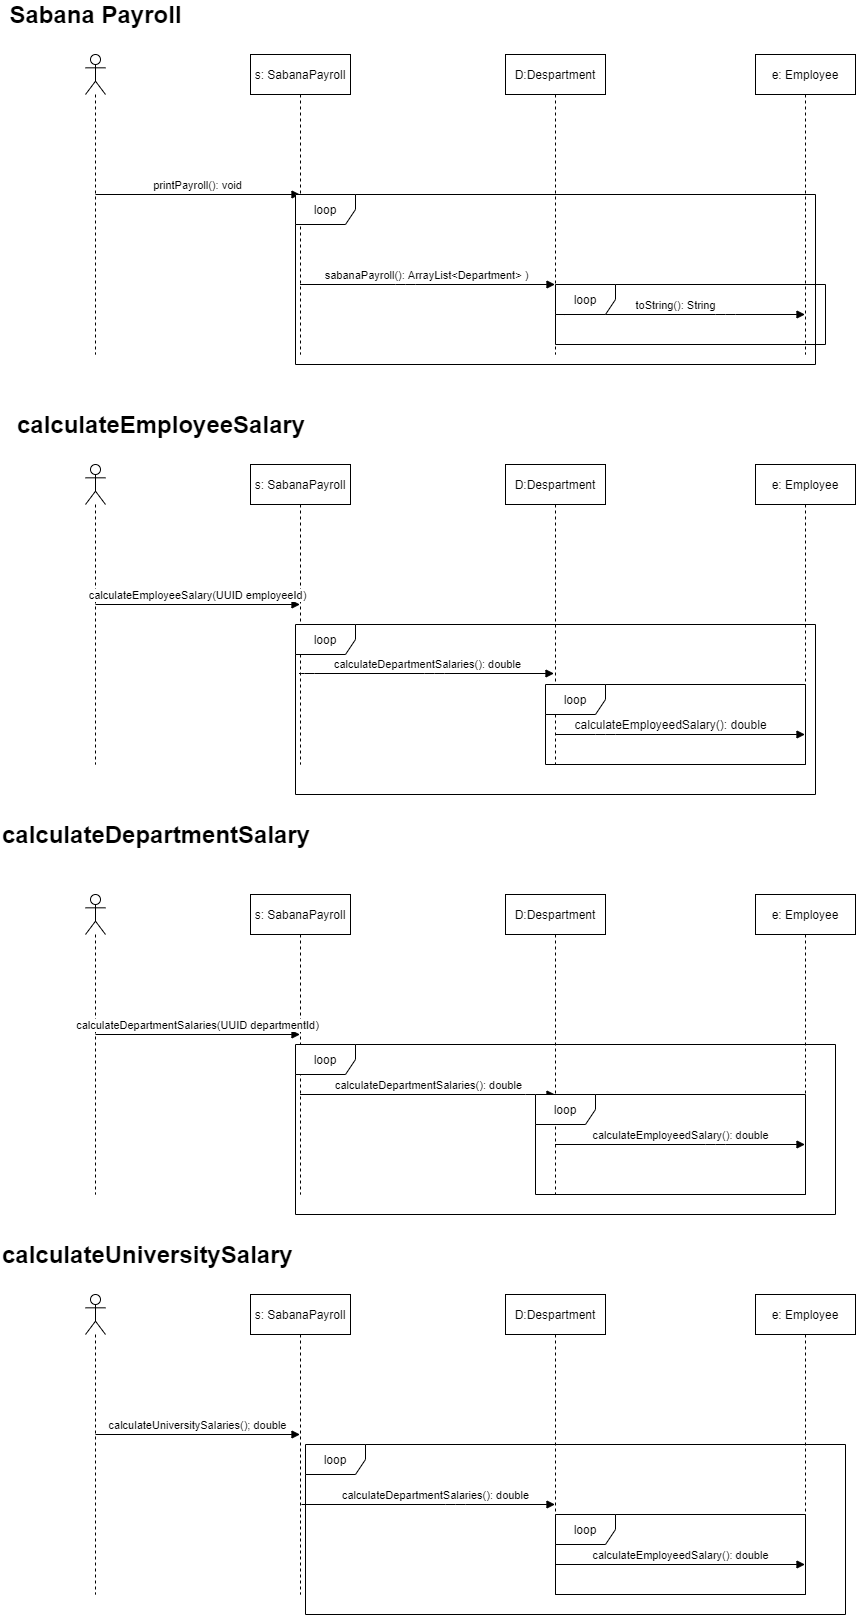

The diagram above was exported from draw.io. Its source (the exported page's mxGraphModel, read from the mxfile embedded in the PNG):
<mxGraphModel dx="6342" dy="550" grid="1" gridSize="10" guides="1" tooltips="1" connect="1" arrows="1" fold="1" page="1" pageScale="1" pageWidth="5000" pageHeight="5000" math="0" shadow="0">
  <root>
    <mxCell id="0" />
    <mxCell id="1" parent="0" />
    <mxCell id="XPTfOT-19l9pyUye-VCa-5" value="&lt;font style=&quot;vertical-align: inherit&quot;&gt;&lt;font style=&quot;vertical-align: inherit&quot;&gt;s: SabanaPayroll&lt;/font&gt;&lt;/font&gt;" style="shape=umlLifeline;perimeter=lifelinePerimeter;whiteSpace=wrap;html=1;container=1;collapsible=0;recursiveResize=0;outlineConnect=0;" vertex="1" parent="1">
      <mxGeometry x="195" y="60" width="100" height="300" as="geometry" />
    </mxCell>
    <mxCell id="XPTfOT-19l9pyUye-VCa-6" value="&lt;font style=&quot;vertical-align: inherit&quot;&gt;&lt;font style=&quot;vertical-align: inherit&quot;&gt;D:Despartment&lt;/font&gt;&lt;/font&gt;" style="shape=umlLifeline;perimeter=lifelinePerimeter;whiteSpace=wrap;html=1;container=1;collapsible=0;recursiveResize=0;outlineConnect=0;" vertex="1" parent="1">
      <mxGeometry x="450" y="60" width="100" height="300" as="geometry" />
    </mxCell>
    <mxCell id="XPTfOT-19l9pyUye-VCa-7" value="&lt;font style=&quot;vertical-align: inherit&quot;&gt;&lt;font style=&quot;vertical-align: inherit&quot;&gt;e: Employee&lt;/font&gt;&lt;/font&gt;" style="shape=umlLifeline;perimeter=lifelinePerimeter;whiteSpace=wrap;html=1;container=1;collapsible=0;recursiveResize=0;outlineConnect=0;" vertex="1" parent="1">
      <mxGeometry x="700" y="60" width="100" height="300" as="geometry" />
    </mxCell>
    <mxCell id="XPTfOT-19l9pyUye-VCa-8" value="" style="shape=umlLifeline;participant=umlActor;perimeter=lifelinePerimeter;whiteSpace=wrap;html=1;container=1;collapsible=0;recursiveResize=0;verticalAlign=top;spacingTop=36;outlineConnect=0;" vertex="1" parent="1">
      <mxGeometry x="30" y="60" width="20" height="300" as="geometry" />
    </mxCell>
    <mxCell id="XPTfOT-19l9pyUye-VCa-9" value="printPayroll(): void" style="html=1;verticalAlign=bottom;endArrow=block;" edge="1" parent="1" target="XPTfOT-19l9pyUye-VCa-5">
      <mxGeometry width="80" relative="1" as="geometry">
        <mxPoint x="40" y="200" as="sourcePoint" />
        <mxPoint x="120" y="200" as="targetPoint" />
      </mxGeometry>
    </mxCell>
    <mxCell id="XPTfOT-19l9pyUye-VCa-10" value="sabanaPayroll(): ArrayList&amp;lt;Department&amp;gt; )" style="html=1;verticalAlign=bottom;endArrow=block;" edge="1" parent="1" source="XPTfOT-19l9pyUye-VCa-5" target="XPTfOT-19l9pyUye-VCa-6">
      <mxGeometry x="-0.0157" width="80" relative="1" as="geometry">
        <mxPoint x="245.5" y="220" as="sourcePoint" />
        <mxPoint x="450" y="220" as="targetPoint" />
        <Array as="points">
          <mxPoint x="350" y="290" />
        </Array>
        <mxPoint x="1" as="offset" />
      </mxGeometry>
    </mxCell>
    <mxCell id="XPTfOT-19l9pyUye-VCa-11" value="toString(): String" style="html=1;verticalAlign=bottom;endArrow=block;" edge="1" parent="1" target="XPTfOT-19l9pyUye-VCa-7">
      <mxGeometry width="80" relative="1" as="geometry">
        <mxPoint x="500" y="310" as="sourcePoint" />
        <mxPoint x="700" y="260" as="targetPoint" />
        <Array as="points">
          <mxPoint x="500" y="320" />
          <mxPoint x="670" y="320" />
        </Array>
      </mxGeometry>
    </mxCell>
    <mxCell id="XPTfOT-19l9pyUye-VCa-12" value="&lt;font style=&quot;vertical-align: inherit&quot;&gt;&lt;font style=&quot;vertical-align: inherit&quot;&gt;s: SabanaPayroll&lt;/font&gt;&lt;/font&gt;" style="shape=umlLifeline;perimeter=lifelinePerimeter;whiteSpace=wrap;html=1;container=1;collapsible=0;recursiveResize=0;outlineConnect=0;" vertex="1" parent="1">
      <mxGeometry x="195" y="470" width="100" height="300" as="geometry" />
    </mxCell>
    <mxCell id="XPTfOT-19l9pyUye-VCa-13" value="&lt;font style=&quot;vertical-align: inherit&quot;&gt;&lt;font style=&quot;vertical-align: inherit&quot;&gt;D:Despartment&lt;/font&gt;&lt;/font&gt;" style="shape=umlLifeline;perimeter=lifelinePerimeter;whiteSpace=wrap;html=1;container=1;collapsible=0;recursiveResize=0;outlineConnect=0;" vertex="1" parent="1">
      <mxGeometry x="450" y="470" width="100" height="300" as="geometry" />
    </mxCell>
    <mxCell id="XPTfOT-19l9pyUye-VCa-14" value="&lt;font style=&quot;vertical-align: inherit&quot;&gt;&lt;font style=&quot;vertical-align: inherit&quot;&gt;e: Employee&lt;/font&gt;&lt;/font&gt;" style="shape=umlLifeline;perimeter=lifelinePerimeter;whiteSpace=wrap;html=1;container=1;collapsible=0;recursiveResize=0;outlineConnect=0;" vertex="1" parent="1">
      <mxGeometry x="700" y="470" width="100" height="300" as="geometry" />
    </mxCell>
    <mxCell id="XPTfOT-19l9pyUye-VCa-15" value="" style="shape=umlLifeline;participant=umlActor;perimeter=lifelinePerimeter;whiteSpace=wrap;html=1;container=1;collapsible=0;recursiveResize=0;verticalAlign=top;spacingTop=36;outlineConnect=0;" vertex="1" parent="1">
      <mxGeometry x="30" y="470" width="20" height="300" as="geometry" />
    </mxCell>
    <mxCell id="XPTfOT-19l9pyUye-VCa-16" value="calculateEmployeeSalary(UUID employeeId)" style="html=1;verticalAlign=bottom;endArrow=block;" edge="1" parent="1" target="XPTfOT-19l9pyUye-VCa-12">
      <mxGeometry width="80" relative="1" as="geometry">
        <mxPoint x="40" y="610" as="sourcePoint" />
        <mxPoint x="120" y="610" as="targetPoint" />
      </mxGeometry>
    </mxCell>
    <mxCell id="XPTfOT-19l9pyUye-VCa-17" value="calculateDepartmentSalaries(): double" style="html=1;verticalAlign=bottom;endArrow=block;" edge="1" parent="1">
      <mxGeometry width="80" relative="1" as="geometry">
        <mxPoint x="243.5" y="679" as="sourcePoint" />
        <mxPoint x="498.5" y="679" as="targetPoint" />
        <Array as="points">
          <mxPoint x="249" y="679" />
          <mxPoint x="379" y="679" />
        </Array>
      </mxGeometry>
    </mxCell>
    <mxCell id="XPTfOT-19l9pyUye-VCa-18" value="" style="html=1;verticalAlign=bottom;endArrow=block;" edge="1" parent="1" target="XPTfOT-19l9pyUye-VCa-14" source="XPTfOT-19l9pyUye-VCa-13">
      <mxGeometry width="80" relative="1" as="geometry">
        <mxPoint x="495.5" y="670" as="sourcePoint" />
        <mxPoint x="700" y="670" as="targetPoint" />
        <Array as="points">
          <mxPoint x="550" y="740" />
        </Array>
      </mxGeometry>
    </mxCell>
    <mxCell id="XPTfOT-19l9pyUye-VCa-19" value="&lt;font style=&quot;vertical-align: inherit&quot;&gt;&lt;font style=&quot;vertical-align: inherit&quot;&gt;s: SabanaPayroll&lt;/font&gt;&lt;/font&gt;" style="shape=umlLifeline;perimeter=lifelinePerimeter;whiteSpace=wrap;html=1;container=1;collapsible=0;recursiveResize=0;outlineConnect=0;" vertex="1" parent="1">
      <mxGeometry x="195" y="900" width="100" height="300" as="geometry" />
    </mxCell>
    <mxCell id="XPTfOT-19l9pyUye-VCa-20" value="&lt;font style=&quot;vertical-align: inherit&quot;&gt;&lt;font style=&quot;vertical-align: inherit&quot;&gt;D:Despartment&lt;/font&gt;&lt;/font&gt;" style="shape=umlLifeline;perimeter=lifelinePerimeter;whiteSpace=wrap;html=1;container=1;collapsible=0;recursiveResize=0;outlineConnect=0;" vertex="1" parent="1">
      <mxGeometry x="450" y="900" width="100" height="300" as="geometry" />
    </mxCell>
    <mxCell id="XPTfOT-19l9pyUye-VCa-21" value="&lt;font style=&quot;vertical-align: inherit&quot;&gt;&lt;font style=&quot;vertical-align: inherit&quot;&gt;e: Employee&lt;/font&gt;&lt;/font&gt;" style="shape=umlLifeline;perimeter=lifelinePerimeter;whiteSpace=wrap;html=1;container=1;collapsible=0;recursiveResize=0;outlineConnect=0;" vertex="1" parent="1">
      <mxGeometry x="700" y="900" width="100" height="300" as="geometry" />
    </mxCell>
    <mxCell id="XPTfOT-19l9pyUye-VCa-22" value="" style="shape=umlLifeline;participant=umlActor;perimeter=lifelinePerimeter;whiteSpace=wrap;html=1;container=1;collapsible=0;recursiveResize=0;verticalAlign=top;spacingTop=36;outlineConnect=0;" vertex="1" parent="1">
      <mxGeometry x="30" y="900" width="20" height="300" as="geometry" />
    </mxCell>
    <mxCell id="XPTfOT-19l9pyUye-VCa-23" value="calculateDepartmentSalaries(UUID departmentId)" style="html=1;verticalAlign=bottom;endArrow=block;" edge="1" parent="1" target="XPTfOT-19l9pyUye-VCa-19">
      <mxGeometry width="80" relative="1" as="geometry">
        <mxPoint x="40" y="1040" as="sourcePoint" />
        <mxPoint x="120" y="1040" as="targetPoint" />
      </mxGeometry>
    </mxCell>
    <mxCell id="XPTfOT-19l9pyUye-VCa-24" value="calculateDepartmentSalaries(): double" style="html=1;verticalAlign=bottom;endArrow=block;" edge="1" parent="1" target="XPTfOT-19l9pyUye-VCa-20" source="XPTfOT-19l9pyUye-VCa-19">
      <mxGeometry width="80" relative="1" as="geometry">
        <mxPoint x="245.5" y="1060" as="sourcePoint" />
        <mxPoint x="450" y="1060" as="targetPoint" />
        <Array as="points">
          <mxPoint x="480" y="1100" />
        </Array>
      </mxGeometry>
    </mxCell>
    <mxCell id="XPTfOT-19l9pyUye-VCa-25" value="calculateEmployeedSalary(): double" style="html=1;verticalAlign=bottom;endArrow=block;" edge="1" parent="1" target="XPTfOT-19l9pyUye-VCa-21" source="XPTfOT-19l9pyUye-VCa-20">
      <mxGeometry width="80" relative="1" as="geometry">
        <mxPoint x="495.5" y="1100" as="sourcePoint" />
        <mxPoint x="700" y="1100" as="targetPoint" />
        <Array as="points">
          <mxPoint x="660" y="1150" />
        </Array>
      </mxGeometry>
    </mxCell>
    <mxCell id="XPTfOT-19l9pyUye-VCa-26" value="&lt;font style=&quot;vertical-align: inherit&quot;&gt;&lt;font style=&quot;vertical-align: inherit&quot;&gt;s: SabanaPayroll&lt;/font&gt;&lt;/font&gt;" style="shape=umlLifeline;perimeter=lifelinePerimeter;whiteSpace=wrap;html=1;container=1;collapsible=0;recursiveResize=0;outlineConnect=0;" vertex="1" parent="1">
      <mxGeometry x="195" y="1300" width="100" height="300" as="geometry" />
    </mxCell>
    <mxCell id="XPTfOT-19l9pyUye-VCa-27" value="&lt;font style=&quot;vertical-align: inherit&quot;&gt;&lt;font style=&quot;vertical-align: inherit&quot;&gt;D:Despartment&lt;/font&gt;&lt;/font&gt;" style="shape=umlLifeline;perimeter=lifelinePerimeter;whiteSpace=wrap;html=1;container=1;collapsible=0;recursiveResize=0;outlineConnect=0;" vertex="1" parent="1">
      <mxGeometry x="450" y="1300" width="100" height="300" as="geometry" />
    </mxCell>
    <mxCell id="XPTfOT-19l9pyUye-VCa-28" value="&lt;font style=&quot;vertical-align: inherit&quot;&gt;&lt;font style=&quot;vertical-align: inherit&quot;&gt;e: Employee&lt;/font&gt;&lt;/font&gt;" style="shape=umlLifeline;perimeter=lifelinePerimeter;whiteSpace=wrap;html=1;container=1;collapsible=0;recursiveResize=0;outlineConnect=0;" vertex="1" parent="1">
      <mxGeometry x="700" y="1300" width="100" height="300" as="geometry" />
    </mxCell>
    <mxCell id="XPTfOT-19l9pyUye-VCa-29" value="" style="shape=umlLifeline;participant=umlActor;perimeter=lifelinePerimeter;whiteSpace=wrap;html=1;container=1;collapsible=0;recursiveResize=0;verticalAlign=top;spacingTop=36;outlineConnect=0;" vertex="1" parent="1">
      <mxGeometry x="30" y="1300" width="20" height="300" as="geometry" />
    </mxCell>
    <mxCell id="XPTfOT-19l9pyUye-VCa-30" value="calculateUniversitySalaries(); double" style="html=1;verticalAlign=bottom;endArrow=block;" edge="1" parent="1" target="XPTfOT-19l9pyUye-VCa-26">
      <mxGeometry width="80" relative="1" as="geometry">
        <mxPoint x="40" y="1440" as="sourcePoint" />
        <mxPoint x="120" y="1440" as="targetPoint" />
      </mxGeometry>
    </mxCell>
    <mxCell id="XPTfOT-19l9pyUye-VCa-31" value="calculateDepartmentSalaries(): double" style="html=1;verticalAlign=bottom;endArrow=block;" edge="1" parent="1" target="XPTfOT-19l9pyUye-VCa-27">
      <mxGeometry x="0.0572" width="80" relative="1" as="geometry">
        <mxPoint x="246" y="1510" as="sourcePoint" />
        <mxPoint x="450" y="1460" as="targetPoint" />
        <Array as="points">
          <mxPoint x="246" y="1510" />
          <mxPoint x="400" y="1510" />
        </Array>
        <mxPoint as="offset" />
      </mxGeometry>
    </mxCell>
    <mxCell id="XPTfOT-19l9pyUye-VCa-32" value="calculateEmployeedSalary(): double" style="html=1;verticalAlign=bottom;endArrow=block;" edge="1" parent="1" target="XPTfOT-19l9pyUye-VCa-28" source="XPTfOT-19l9pyUye-VCa-27">
      <mxGeometry width="80" relative="1" as="geometry">
        <mxPoint x="495.5" y="1500" as="sourcePoint" />
        <mxPoint x="700" y="1500" as="targetPoint" />
        <Array as="points">
          <mxPoint x="500" y="1570" />
        </Array>
      </mxGeometry>
    </mxCell>
    <mxCell id="XPTfOT-19l9pyUye-VCa-33" value="&lt;b&gt;&lt;font style=&quot;font-size: 24px&quot;&gt;Sabana Payroll&lt;/font&gt;&lt;/b&gt;" style="text;html=1;align=center;verticalAlign=middle;resizable=0;points=[];autosize=1;" vertex="1" parent="1">
      <mxGeometry x="-55" y="10" width="190" height="20" as="geometry" />
    </mxCell>
    <mxCell id="XPTfOT-19l9pyUye-VCa-34" value="&lt;div style=&quot;text-align: center&quot;&gt;&lt;font face=&quot;helvetica&quot;&gt;&lt;span style=&quot;font-size: 24px&quot;&gt;&lt;b&gt;calculateEmployeeSalary&lt;/b&gt;&lt;/span&gt;&lt;/font&gt;&lt;/div&gt;" style="text;whiteSpace=wrap;html=1;" vertex="1" parent="1">
      <mxGeometry x="-40" y="410" width="200" height="30" as="geometry" />
    </mxCell>
    <mxCell id="XPTfOT-19l9pyUye-VCa-35" value="&lt;div style=&quot;text-align: center&quot;&gt;&lt;font face=&quot;helvetica&quot;&gt;&lt;span style=&quot;font-size: 24px&quot;&gt;&lt;b&gt;calculateDepartmentSalary&lt;/b&gt;&lt;/span&gt;&lt;/font&gt;&lt;/div&gt;" style="text;whiteSpace=wrap;html=1;" vertex="1" parent="1">
      <mxGeometry x="-55" y="820" width="200" height="30" as="geometry" />
    </mxCell>
    <mxCell id="XPTfOT-19l9pyUye-VCa-36" value="&lt;div style=&quot;text-align: center&quot;&gt;&lt;span style=&quot;font-size: 24px&quot;&gt;&lt;font face=&quot;helvetica&quot;&gt;&lt;b&gt;calculateUniversitySalary&lt;/b&gt;&lt;/font&gt;&lt;/span&gt;&lt;/div&gt;" style="text;whiteSpace=wrap;html=1;" vertex="1" parent="1">
      <mxGeometry x="-55" y="1240" width="200" height="30" as="geometry" />
    </mxCell>
    <mxCell id="XPTfOT-19l9pyUye-VCa-40" value="loop" style="shape=umlFrame;whiteSpace=wrap;html=1;" vertex="1" parent="1">
      <mxGeometry x="250" y="1450" width="540" height="170" as="geometry" />
    </mxCell>
    <mxCell id="XPTfOT-19l9pyUye-VCa-41" value="loop" style="shape=umlFrame;whiteSpace=wrap;html=1;" vertex="1" parent="1">
      <mxGeometry x="500" y="1520" width="250" height="80" as="geometry" />
    </mxCell>
    <mxCell id="XPTfOT-19l9pyUye-VCa-42" value="loop" style="shape=umlFrame;whiteSpace=wrap;html=1;" vertex="1" parent="1">
      <mxGeometry x="240" y="1050" width="540" height="170" as="geometry" />
    </mxCell>
    <mxCell id="XPTfOT-19l9pyUye-VCa-45" value="loop" style="shape=umlFrame;whiteSpace=wrap;html=1;" vertex="1" parent="1">
      <mxGeometry x="480" y="1100" width="270" height="100" as="geometry" />
    </mxCell>
    <mxCell id="XPTfOT-19l9pyUye-VCa-47" value="loop" style="shape=umlFrame;whiteSpace=wrap;html=1;" vertex="1" parent="1">
      <mxGeometry x="240" y="630" width="520" height="170" as="geometry" />
    </mxCell>
    <mxCell id="XPTfOT-19l9pyUye-VCa-48" value="calculateEmployeedSalary(): double" style="text;html=1;align=center;verticalAlign=middle;resizable=0;points=[];autosize=1;" vertex="1" parent="1">
      <mxGeometry x="510" y="720" width="210" height="20" as="geometry" />
    </mxCell>
    <mxCell id="XPTfOT-19l9pyUye-VCa-49" value="loop" style="shape=umlFrame;whiteSpace=wrap;html=1;" vertex="1" parent="1">
      <mxGeometry x="490" y="690" width="260" height="80" as="geometry" />
    </mxCell>
    <mxCell id="XPTfOT-19l9pyUye-VCa-50" value="loop" style="shape=umlFrame;whiteSpace=wrap;html=1;" vertex="1" parent="1">
      <mxGeometry x="240" y="200" width="520" height="170" as="geometry" />
    </mxCell>
    <mxCell id="XPTfOT-19l9pyUye-VCa-52" value="loop" style="shape=umlFrame;whiteSpace=wrap;html=1;" vertex="1" parent="1">
      <mxGeometry x="500" y="290" width="270" height="60" as="geometry" />
    </mxCell>
  </root>
</mxGraphModel>